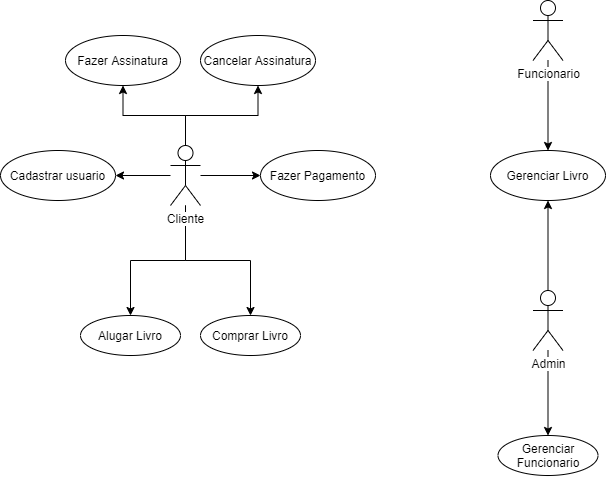

The diagram above was exported from draw.io. Its source (the exported page's mxGraphModel, read from the mxfile embedded in the PNG):
<mxGraphModel dx="1151" dy="668" grid="1" gridSize="10" guides="1" tooltips="1" connect="1" arrows="1" fold="1" page="1" pageScale="1" pageWidth="827" pageHeight="1169" math="0" shadow="0">
  <root>
    <mxCell id="0" />
    <mxCell id="1" parent="0" />
    <mxCell id="mWDEAA_j09yp2hC8WwHi-16" style="edgeStyle=orthogonalEdgeStyle;rounded=0;orthogonalLoop=1;jettySize=auto;html=1;" edge="1" parent="1" source="mWDEAA_j09yp2hC8WwHi-1" target="mWDEAA_j09yp2hC8WwHi-12">
      <mxGeometry relative="1" as="geometry" />
    </mxCell>
    <mxCell id="mWDEAA_j09yp2hC8WwHi-17" style="edgeStyle=orthogonalEdgeStyle;rounded=0;orthogonalLoop=1;jettySize=auto;html=1;" edge="1" parent="1" source="mWDEAA_j09yp2hC8WwHi-1" target="mWDEAA_j09yp2hC8WwHi-13">
      <mxGeometry relative="1" as="geometry" />
    </mxCell>
    <mxCell id="mWDEAA_j09yp2hC8WwHi-19" style="edgeStyle=orthogonalEdgeStyle;rounded=0;orthogonalLoop=1;jettySize=auto;html=1;" edge="1" parent="1" source="mWDEAA_j09yp2hC8WwHi-1" target="mWDEAA_j09yp2hC8WwHi-18">
      <mxGeometry relative="1" as="geometry" />
    </mxCell>
    <mxCell id="mWDEAA_j09yp2hC8WwHi-33" style="edgeStyle=orthogonalEdgeStyle;rounded=0;orthogonalLoop=1;jettySize=auto;html=1;" edge="1" parent="1" source="mWDEAA_j09yp2hC8WwHi-1" target="mWDEAA_j09yp2hC8WwHi-32">
      <mxGeometry relative="1" as="geometry" />
    </mxCell>
    <mxCell id="mWDEAA_j09yp2hC8WwHi-35" style="edgeStyle=orthogonalEdgeStyle;rounded=0;orthogonalLoop=1;jettySize=auto;html=1;" edge="1" parent="1" source="mWDEAA_j09yp2hC8WwHi-1" target="mWDEAA_j09yp2hC8WwHi-34">
      <mxGeometry relative="1" as="geometry" />
    </mxCell>
    <mxCell id="mWDEAA_j09yp2hC8WwHi-41" style="edgeStyle=orthogonalEdgeStyle;rounded=0;orthogonalLoop=1;jettySize=auto;html=1;" edge="1" parent="1" source="mWDEAA_j09yp2hC8WwHi-1" target="mWDEAA_j09yp2hC8WwHi-40">
      <mxGeometry relative="1" as="geometry" />
    </mxCell>
    <mxCell id="mWDEAA_j09yp2hC8WwHi-1" value="Cliente" style="shape=umlActor;verticalLabelPosition=bottom;labelBackgroundColor=#ffffff;verticalAlign=top;html=1;outlineConnect=0;" vertex="1" parent="1">
      <mxGeometry x="190" y="260" width="30" height="60" as="geometry" />
    </mxCell>
    <mxCell id="mWDEAA_j09yp2hC8WwHi-25" style="edgeStyle=orthogonalEdgeStyle;rounded=0;orthogonalLoop=1;jettySize=auto;html=1;" edge="1" parent="1" source="mWDEAA_j09yp2hC8WwHi-5" target="mWDEAA_j09yp2hC8WwHi-21">
      <mxGeometry relative="1" as="geometry" />
    </mxCell>
    <mxCell id="mWDEAA_j09yp2hC8WwHi-5" value="Funcionario" style="shape=umlActor;verticalLabelPosition=bottom;labelBackgroundColor=#ffffff;verticalAlign=top;html=1;outlineConnect=0;" vertex="1" parent="1">
      <mxGeometry x="552.5" y="115" width="30" height="60" as="geometry" />
    </mxCell>
    <mxCell id="mWDEAA_j09yp2hC8WwHi-28" style="edgeStyle=orthogonalEdgeStyle;rounded=0;orthogonalLoop=1;jettySize=auto;html=1;" edge="1" parent="1" source="mWDEAA_j09yp2hC8WwHi-6" target="mWDEAA_j09yp2hC8WwHi-21">
      <mxGeometry relative="1" as="geometry" />
    </mxCell>
    <mxCell id="mWDEAA_j09yp2hC8WwHi-31" style="edgeStyle=orthogonalEdgeStyle;rounded=0;orthogonalLoop=1;jettySize=auto;html=1;" edge="1" parent="1" source="mWDEAA_j09yp2hC8WwHi-6" target="mWDEAA_j09yp2hC8WwHi-30">
      <mxGeometry relative="1" as="geometry" />
    </mxCell>
    <mxCell id="mWDEAA_j09yp2hC8WwHi-6" value="Admin" style="shape=umlActor;verticalLabelPosition=bottom;labelBackgroundColor=#ffffff;verticalAlign=top;html=1;outlineConnect=0;" vertex="1" parent="1">
      <mxGeometry x="552.5" y="405" width="30" height="60" as="geometry" />
    </mxCell>
    <mxCell id="mWDEAA_j09yp2hC8WwHi-12" value="Alugar Livro" style="ellipse;whiteSpace=wrap;html=1;" vertex="1" parent="1">
      <mxGeometry x="100" y="430" width="100" height="40" as="geometry" />
    </mxCell>
    <mxCell id="mWDEAA_j09yp2hC8WwHi-13" value="Comprar Livro" style="ellipse;whiteSpace=wrap;html=1;" vertex="1" parent="1">
      <mxGeometry x="220" y="430" width="100" height="40" as="geometry" />
    </mxCell>
    <mxCell id="mWDEAA_j09yp2hC8WwHi-18" value="Cadastrar usuario" style="ellipse;whiteSpace=wrap;html=1;" vertex="1" parent="1">
      <mxGeometry x="20" y="265" width="115" height="50" as="geometry" />
    </mxCell>
    <mxCell id="mWDEAA_j09yp2hC8WwHi-21" value="Gerenciar Livro" style="ellipse;whiteSpace=wrap;html=1;" vertex="1" parent="1">
      <mxGeometry x="510" y="265" width="115" height="50" as="geometry" />
    </mxCell>
    <mxCell id="mWDEAA_j09yp2hC8WwHi-30" value="Gerenciar Funcionario" style="ellipse;whiteSpace=wrap;html=1;" vertex="1" parent="1">
      <mxGeometry x="517.5" y="550" width="100" height="40" as="geometry" />
    </mxCell>
    <mxCell id="mWDEAA_j09yp2hC8WwHi-32" value="Fazer Assinatura" style="ellipse;whiteSpace=wrap;html=1;" vertex="1" parent="1">
      <mxGeometry x="85" y="150" width="115" height="50" as="geometry" />
    </mxCell>
    <mxCell id="mWDEAA_j09yp2hC8WwHi-34" value="Cancelar Assinatura" style="ellipse;whiteSpace=wrap;html=1;" vertex="1" parent="1">
      <mxGeometry x="220" y="150" width="115" height="50" as="geometry" />
    </mxCell>
    <mxCell id="mWDEAA_j09yp2hC8WwHi-40" value="Fazer Pagamento" style="ellipse;whiteSpace=wrap;html=1;" vertex="1" parent="1">
      <mxGeometry x="280" y="265" width="115" height="50" as="geometry" />
    </mxCell>
  </root>
</mxGraphModel>